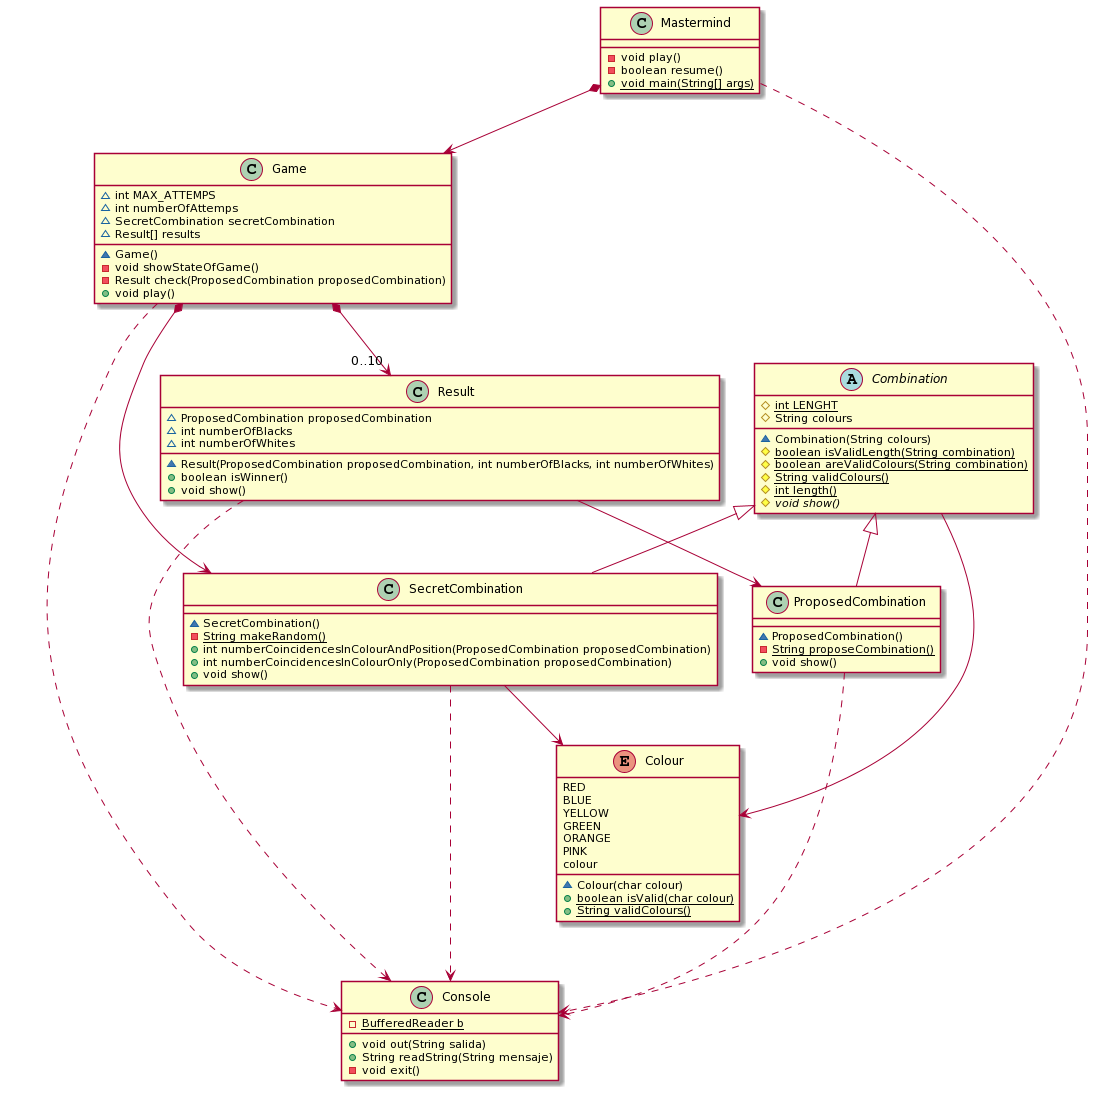

The diagram above was rendered by PlantUML. Its source (embedded in the PNG):
@startuml
class Mastermind {
	-void play()
	-boolean resume()
	+{static}void main(String[] args)
}

class Game {
	~int MAX_ATTEMPS
	~int numberOfAttemps
	~SecretCombination secretCombination
	~Result[] results
	~Game()
	-void showStateOfGame()
	-Result check(ProposedCombination proposedCombination)
	+void play()
}

class SecretCombination {
	~SecretCombination()
	-{static}String makeRandom()
	+int numberCoincidencesInColourAndPosition(ProposedCombination proposedCombination)
	+int numberCoincidencesInColourOnly(ProposedCombination proposedCombination)
	+void show()
}

class Result {
	~ProposedCombination proposedCombination
	~int numberOfBlacks
	~int numberOfWhites
	~Result(ProposedCombination proposedCombination, int numberOfBlacks, int numberOfWhites)
	+boolean isWinner()
	+void show()
}

class Console {
	-{static}BufferedReader b
	+void out(String salida)
	+String readString(String mensaje)
	-void exit()
}

class ProposedCombination {
	~ProposedCombination()
	-{static}String proposeCombination()
	+void show()
}

abstract class Combination {
	#{static}int LENGHT
	#String colours
	~Combination(String colours)
	#{static}boolean isValidLength(String combination)
	#{static}boolean areValidColours(String combination)
	#{static}String validColours()
	#{static}int length()
	#{abstract}void show()
}

enum Colour {
	RED
	BLUE
	YELLOW
	GREEN
	ORANGE
	PINK
	colour
	~Colour(char colour)
	+{static}boolean isValid(char colour)
	+{static}String validColours()
}

Mastermind *-down-> Game
Game *-down-> SecretCombination
Game *-down-> "0..10" Result
Result -down-> ProposedCombination
Combination <|-down- SecretCombination
Combination <|-down- ProposedCombination
Combination -down-> Colour
SecretCombination -down-> Colour
Game ..> Console
Mastermind ..> Console
ProposedCombination .down.> Console
SecretCombination .down..> Console
Result .down.> Console
Result -[hidden]right-> Combination
SecretCombination -[hidden]right-> ProposedCombination
@enduml